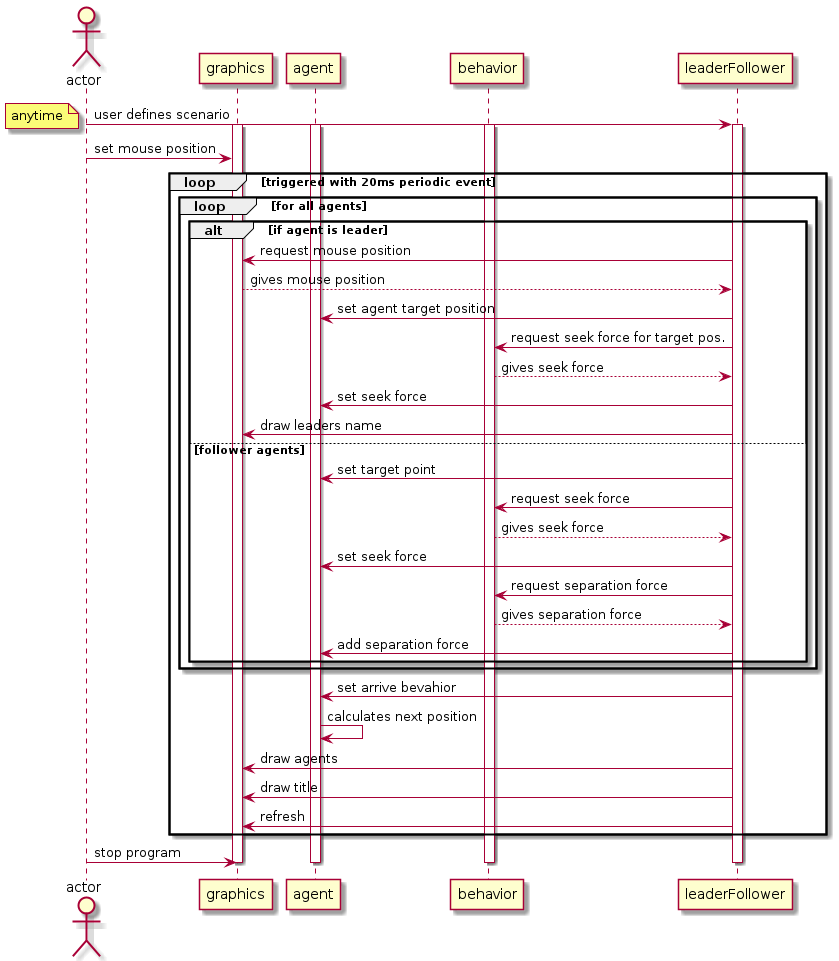

The diagram above was rendered by PlantUML. Its source (embedded in the PNG):
@startuml
actor actor as user
participant graphics as view
participant agent as agent
participant behavior as steeringBehavior
participant leaderFollower as lF

user -> lF: user defines scenario
activate lF
activate view
activate agent
activate steeringBehavior
note left: anytime
user -> view:  set mouse position
loop triggered with 20ms periodic event
    loop for all agents    
        alt if agent is leader
            lF -> view: request mouse position    
            view --> lF: gives mouse position        
            lF -> agent: set agent target position
            lF -> steeringBehavior: request seek force for target pos.
            steeringBehavior --> lF: gives seek force
            lF -> agent: set seek force            
            lF -> view: draw leaders name
        else follower agents        
            lF -> agent: set target point 
            lF ->steeringBehavior: request seek force
            steeringBehavior --> lF: gives seek force
            lF ->agent: set seek force    
            lF ->steeringBehavior: request separation force
            steeringBehavior --> lF: gives separation force
            lF ->agent: add separation force            
        end
    end
    lF -> agent:set arrive bevahior
    agent -> agent: calculates next position
    lF -> view: draw agents
    lF -> view: draw title
    lF -> view: refresh
end
user -> view: stop program
deactivate lF
deactivate view
deactivate agent
deactivate steeringBehavior
@enduml